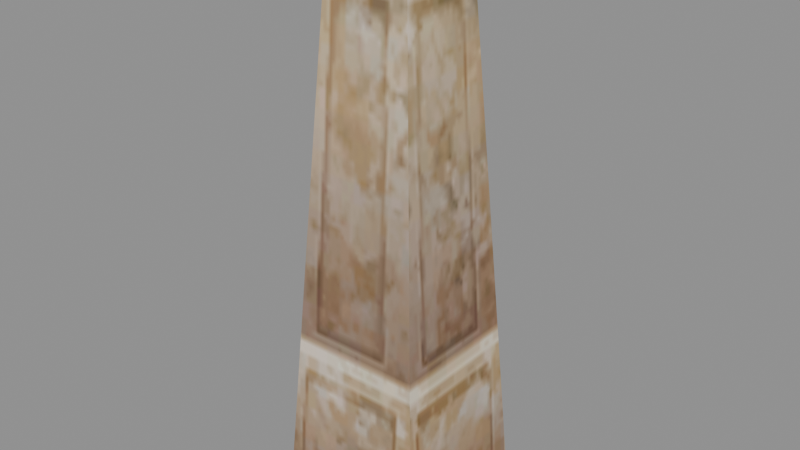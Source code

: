 # Source: signpost_a_m.blend  (saved by Blender 5.2.45; exported with 4.5.12 LTS)
import bpy
from mathutils import Matrix  # noqa: F401  (used for matrix-valued properties, if any)

bpy.ops.wm.read_factory_settings(use_empty=True)
scene = bpy.context.scene
scene.name = 'Scene'

# ---- collections
col_signpost_a_m = bpy.data.collections.new('signpost_a_m'); scene.collection.children.link(col_signpost_a_m)

# ---- images (referenced by path relative to the original .blend; pixels are not part of the script)
import os
ASSET_DIR = os.environ.get("B2B_ASSET_DIR", "")  # directory of the original .blend (textures are referenced by path, not embedded)
HERE = os.path.dirname(os.path.abspath(__file__))  # packed textures are extracted next to this script under _unpacked/

def load_image(name, relpath, width, height, colorspace="sRGB"):
    """Load a texture the original file referenced (path relative to the .blend, or extracted next to this script)."""
    p = next((c for c in (os.path.join(HERE, relpath), os.path.join(ASSET_DIR, relpath)) if relpath and os.path.exists(c)), "")
    if p:
        img = bpy.data.images.load(p, check_existing=True)
        img.name = name
    else:  # same state as the original file: an image datablock whose file is absent (Cycles renders it pink)
        img = bpy.data.images.new(name, width, height)
        img.source = "FILE"
        img.filepath = "//" + (relpath or name)
    img.colorspace_settings.name = colorspace
    return img
img_signpost_a_m_signpost_dds = load_image('signpost_a_m_signpost.dds', '_unpacked/texture_0.2633f859.png', 256, 256, 'sRGB')

# ---- materials (node trees are filled in below, after node groups)
mat_signpost_a_m_mat_0 = bpy.data.materials.new('signpost_a_m_mat_0')

# ---- material node trees
mat_signpost_a_m_mat_0.use_nodes = True; mat_signpost_a_m_mat_0.node_tree.nodes.clear()
_N = mat_signpost_a_m_mat_0.node_tree.nodes; _L = mat_signpost_a_m_mat_0.node_tree.links
n0 = _N.new('ShaderNodeBsdfPrincipled'); n0.name = 'Principled BSDF'; n0.location = (-200, 100)
n0.inputs[2].default_value = 0.8
n0.inputs[10].default_value = 0.005
n1 = _N.new('ShaderNodeOutputMaterial'); n1.name = 'Material Output'; n1.location = (200, 100)
n2 = _N.new('ShaderNodeTexImage'); n2.name = 'Image Texture'; n2.location = (0, 0)
n2.image = img_signpost_a_m_signpost_dds
_L.new(n0.outputs[0], n1.inputs[0])
_L.new(n2.outputs[0], n0.inputs[0])
_L.new(n2.outputs[1], n0.inputs[4])
n1.is_active_output = True

# ---- meshes
me_signpost_a_m_mesh_0 = bpy.data.meshes.new('signpost_a_m_mesh_0')
me_signpost_a_m_mesh_0.from_pydata([(0.216, -0.216, 2.318), (0.39, -0.39, -0.3226), (0.39, 0.39, -0.3226), (-0.216, 0.216, 2.318), (-0.39, 0.39, -0.3226), (-0.39, -0.39, -0.3226), (-0.216, -0.216, 2.318), (0.216, 0.216, 2.318), (-0.216, -0.216, 2.318), (-0.39, -0.39, -0.3226), (0.39, -0.39, -0.3226), (0.216, 0.216, 2.318), (0.39, 0.39, -0.3226), (-0.39, 0.39, -0.3226), (0.0, 0.0, 2.569), (0.0, 0.0, 2.569), (-0.216, 0.216, 2.318), (0.216, -0.216, 2.318), (0.0, 0.0, 2.569), (0.0, 0.0, 2.569)], [], [(0, 1, 2), (3, 4, 5), (6, 3, 5), (7, 0, 2), (8, 9, 10), (11, 12, 13), (0, 7, 14), (3, 6, 15), (16, 11, 13), (17, 8, 10), (18, 11, 16), (19, 8, 17)])
me_signpost_a_m_mesh_0.polygons.foreach_set('use_smooth', [True] * 12)
_uv = me_signpost_a_m_mesh_0.uv_layers.new(name='UVMap')
_uv.uv.foreach_set('vector', [0.556, 0.768, 0.9901, 0.8075, 0.9901, 0.6297, 0.556, 0.7678, 0.9901, 0.8084, 0.9901, 0.6306, 0.556, 0.6707, 0.556, 0.7678, 0.9901, 0.6306, 0.556, 0.6709, 0.556, 0.768, 0.9901, 0.6297, 0.556, 0.9496, 0.9901, 0.9897, 0.9901, 0.8121, 0.556, 0.9498, 0.9901, 0.9888, 0.9901, 0.813, 0.556, 0.768, 0.556, 0.6709, 0.5147, 0.7195, 0.556, 0.7678, 0.556, 0.6707, 0.5147, 0.7195, 0.556, 0.8521, 0.556, 0.9498, 0.9901, 0.813, 0.556, 0.8523, 0.556, 0.9496, 0.9901, 0.8121, 0.5147, 0.9008, 0.556, 0.9498, 0.556, 0.8521, 0.5147, 0.9008, 0.556, 0.9496, 0.556, 0.8523])
me_signpost_a_m_mesh_0.materials.append(mat_signpost_a_m_mat_0)
me_signpost_a_m_mesh_0.update()
me_signpost_a_m_mesh_0.normals_split_custom_set([tuple(v) for v in zip(*[iter([0.9259, -5.318e-07, 0.3778, 0.9978, 0.0, 0.06576, 0.9978, 0.0, 0.06576, -0.9259, 5.318e-07, 0.3778, -0.9978, 0.0, 0.06576, -0.9978, 0.0, 0.06576, -0.9259, -1.185e-06, 0.3778, -0.9259, 5.318e-07, 0.3778, -0.9978, 0.0, 0.06576, 0.9259, 1.185e-06, 0.3778, 0.9259, -5.318e-07, 0.3778, 0.9978, 0.0, 0.06576, -5.318e-07, -0.9259, 0.3778, 0.0, -0.9978, 0.06576, 0.0, -0.9978, 0.06576, 5.318e-07, 0.9259, 0.3778, 0.0, 0.9978, 0.06576, 0.0, 0.9978, 0.06576, 0.9259, -5.318e-07, 0.3778, 0.9259, 1.185e-06, 0.3778, 0.7589, 0.0, 0.6512, -0.9259, 5.318e-07, 0.3778, -0.9259, -1.185e-06, 0.3778, -0.7589, 0.0, 0.6512, -1.181e-06, 0.9259, 0.3778, 5.318e-07, 0.9259, 0.3778, 0.0, 0.9978, 0.06576, 1.181e-06, -0.9259, 0.3778, -5.318e-07, -0.9259, 0.3778, 0.0, -0.9978, 0.06576, 0.0, 0.7589, 0.6512, 5.318e-07, 0.9259, 0.3778, -1.181e-06, 0.9259, 0.3778, 0.0, -0.7589, 0.6512, -5.318e-07, -0.9259, 0.3778, 1.181e-06, -0.9259, 0.3778])] * 3)])
arm_signpost_a_m_skeleton = bpy.data.armatures.new('signpost_a_m_skeleton')  # bones are not reproduced

# ---- objects
ob_signpost_a_m_rig = bpy.data.objects.new('signpost_a_m_rig', arm_signpost_a_m_skeleton)
ob_signpost_a_m_mesh_0 = bpy.data.objects.new('signpost_a_m_mesh_0', me_signpost_a_m_mesh_0)

# ---- transforms, parenting, visibility, modifiers, constraints
ob_signpost_a_m_rig.location = (0.0, 0.0, 0.0)
ob_signpost_a_m_rig.show_in_front = True
ob_signpost_a_m_mesh_0.parent = ob_signpost_a_m_rig
ob_signpost_a_m_mesh_0.location = (0.0, 0.0, 0.0)
_vg = ob_signpost_a_m_mesh_0.vertex_groups.new(name='cube21')
_vg.add([0, 1, 2, 3, 4, 5, 6, 7, 8, 9, 10, 11, 12, 13, 14, 15, 16, 17, 18, 19], 1.0, 'REPLACE')
_m = ob_signpost_a_m_mesh_0.modifiers.new('FEZ skin', 'ARMATURE')
_m.object = ob_signpost_a_m_rig

# ---- collection membership
scene.collection.objects.link(ob_signpost_a_m_rig)
col_signpost_a_m.objects.link(ob_signpost_a_m_mesh_0)

# ---- scene / render settings (as saved in the file)
scene.frame_start = 1; scene.frame_end = 250; scene.frame_set(1)
scene.render.engine = 'BLENDER_EEVEE_NEXT'
scene.render.bake_bias = 0.0
scene.render.bake_samples = 0
scene.render.compositor_device = 'GPU'
scene.eevee.use_volume_custom_range = False
scene.eevee.fast_gi_thickness_near = 0.1
scene.eevee.fast_gi_thickness_far = 0.0
scene.eevee.ray_tracing_options.screen_trace_thickness = 0.1
bpy.context.view_layer.update()

# ---- added for rendering (the .blend has no active camera and no usable light): camera, sun + grey world if the file has none
cam_auto = bpy.data.cameras.new('AutoCamera')
cam_auto.lens = 50.0
cam_auto.sensor_width = 36.0
cam_auto.clip_end = 1000.0
ob_auto_camera = bpy.data.objects.new('AutoCamera', cam_auto)
scene.collection.objects.link(ob_auto_camera)
ob_auto_camera.location = (2.86365, -3.43638, 3.41428)
ob_auto_camera.rotation_euler = (1.09748, -7.21219e-08, 0.694738)
scene.camera = ob_auto_camera
light_auto_sun = bpy.data.lights.new('AutoSun', 'SUN')
light_auto_sun.energy = 3.0
light_auto_sun.angle = 0.0523599
ob_auto_sun = bpy.data.objects.new('AutoSun', light_auto_sun)
scene.collection.objects.link(ob_auto_sun)
ob_auto_sun.rotation_euler = (0.872665, 0.174533, 0.523599)
if scene.world is None:
    world_auto = bpy.data.worlds.new('AutoWorld')
    world_auto.color = (0.3, 0.3, 0.3)
    scene.world = world_auto
bpy.context.view_layer.update()

